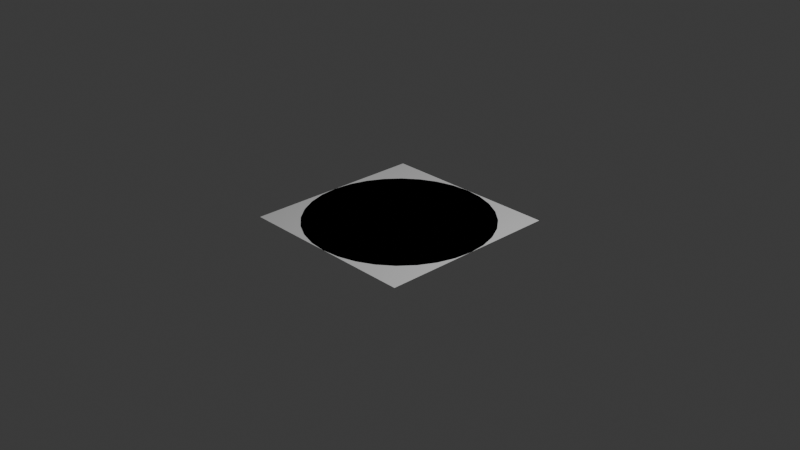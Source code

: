 # Source: postit.blend  (saved by Blender 4.2.66; exported with 4.5.12 LTS)
import bpy
from mathutils import Matrix  # noqa: F401  (used for matrix-valued properties, if any)

bpy.ops.wm.read_factory_settings(use_empty=True)
scene = bpy.context.scene
scene.name = 'Scene'

# ---- collections
col_collection = bpy.data.collections.new('Collection'); scene.collection.children.link(col_collection)

# ---- images (referenced by path relative to the original .blend; pixels are not part of the script)
import os
ASSET_DIR = os.environ.get("B2B_ASSET_DIR", "")  # directory of the original .blend (textures are referenced by path, not embedded)
HERE = os.path.dirname(os.path.abspath(__file__))  # packed textures are extracted next to this script under _unpacked/

def load_image(name, relpath, width, height, colorspace="sRGB"):
    """Load a texture the original file referenced (path relative to the .blend, or extracted next to this script)."""
    p = next((c for c in (os.path.join(HERE, relpath), os.path.join(ASSET_DIR, relpath)) if relpath and os.path.exists(c)), "")
    if p:
        img = bpy.data.images.load(p, check_existing=True)
        img.name = name
    else:  # same state as the original file: an image datablock whose file is absent (Cycles renders it pink)
        img = bpy.data.images.new(name, width, height)
        img.source = "FILE"
        img.filepath = "//" + (relpath or name)
    img.colorspace_settings.name = colorspace
    return img
img_iswint_png = load_image('iswint.png', 'iswint.png', 1024, 1024, 'sRGB')

# ---- materials (node trees are filled in below, after node groups)
mat_material_001 = bpy.data.materials.new('Material.001')

# ---- material node trees
mat_material_001.use_nodes = True; mat_material_001.node_tree.nodes.clear()
_N = mat_material_001.node_tree.nodes; _L = mat_material_001.node_tree.links
n0 = _N.new('ShaderNodeBsdfPrincipled'); n0.name = 'Principled BSDF'; n0.location = (10, 300)
n1 = _N.new('ShaderNodeOutputMaterial'); n1.name = 'Material Output'; n1.location = (300, 300)
n2 = _N.new('ShaderNodeTexImage'); n2.name = 'Image Texture'; n2.location = (-379, 212)
n2.image = img_iswint_png
_L.new(n0.outputs[0], n1.inputs[0])
_L.new(n2.outputs[0], n0.inputs[0])
n1.is_active_output = True

# ---- world
world_world = bpy.data.worlds.new('World'); scene.world = world_world
world_world.use_nodes = True; world_world.node_tree.nodes.clear()
_N = world_world.node_tree.nodes; _L = world_world.node_tree.links
n0 = _N.new('ShaderNodeOutputWorld'); n0.name = 'World Output'; n0.location = (300, 300)
n1 = _N.new('ShaderNodeBackground'); n1.name = 'Background'; n1.location = (10, 300)
n1.inputs[0].default_value = (0.05088, 0.05088, 0.05088, 1.0)
_L.new(n1.outputs[0], n0.inputs[0])
n0.is_active_output = True
world_world.color = (0.05088, 0.05088, 0.05088)
world_world.sun_shadow_jitter_overblur = 0.0

# ---- cameras
cam_camera = bpy.data.cameras.new('Camera')
cam_camera.clip_end = 100.0
cam_camera.ortho_scale = 7.314

# ---- lights
light_light = bpy.data.lights.new('Light', 'POINT')
light_light.energy = 1000.0
light_light.shadow_soft_size = 0.1

# ---- meshes
me_plane = bpy.data.meshes.new('Plane')
me_plane.from_pydata([(-1.0, -1.0, 0.0), (1.0, -1.0, 0.0), (-1.0, 1.0, 0.0), (1.0, 1.0, 0.0)], [], [(0, 1, 3, 2)])
_uv = me_plane.uv_layers.new(name='UVMap')
_uv.uv.foreach_set('vector', [9.999e-05, 0.0001001, 0.9999, 9.999e-05, 0.9999, 0.9999, 0.0001, 0.9999])
me_plane.update()
me_circle = bpy.data.meshes.new('Circle')
me_circle.from_pydata([(0.0, 1.0, 0.0), (-0.1951, 0.9808, 0.0), (-0.3827, 0.9239, 0.0), (-0.5556, 0.8315, 0.0), (-0.7071, 0.7071, 0.0), (-0.8315, 0.5556, 0.0), (-0.9239, 0.3827, 0.0), (-0.9808, 0.1951, 0.0), (-1.0, 0.0, 0.0), (-0.9808, -0.1951, 0.0), (-0.9239, -0.3827, 0.0), (-0.8315, -0.5556, 0.0), (-0.7071, -0.7071, 0.0), (-0.5556, -0.8315, 0.0), (-0.3827, -0.9239, 0.0), (-0.1951, -0.9808, 0.0), (0.0, -1.0, 0.0), (0.1951, -0.9808, 0.0), (0.3827, -0.9239, 0.0), (0.5556, -0.8315, 0.0), (0.7071, -0.7071, 0.0), (0.8315, -0.5556, 0.0), (0.9239, -0.3827, 0.0), (0.9808, -0.1951, 0.0), (1.0, 0.0, 0.0), (0.9808, 0.1951, 0.0), (0.9239, 0.3827, 0.0), (0.8315, 0.5556, 0.0), (0.7071, 0.7071, 0.0), (0.5556, 0.8315, 0.0), (0.3827, 0.9239, 0.0), (0.1951, 0.9808, 0.0)], [], [(1, 2, 3, 4, 5, 6, 7, 8, 9, 10, 11, 12, 13, 14, 15, 16, 17, 18, 19, 20, 21, 22, 23, 24, 25, 26, 27, 28, 29, 30, 31, 0)])
_uv = me_circle.uv_layers.new(name='UVMap')
_uv.uv.foreach_set('vector', [0.4018, 0.8238, 0.3405, 0.7984, 0.2854, 0.7615, 0.2385, 0.7146, 0.2016, 0.6595, 0.1762, 0.5982, 0.1633, 0.5332, 0.1633, 0.4668, 0.1762, 0.4018, 0.2016, 0.3405, 0.2385, 0.2854, 0.2854, 0.2385, 0.3405, 0.2016, 0.4018, 0.1762, 0.4668, 0.1633, 0.5332, 0.1633, 0.5982, 0.1762, 0.6595, 0.2016, 0.7146, 0.2385, 0.7615, 0.2854, 0.7984, 0.3405, 0.8238, 0.4018, 0.8367, 0.4668, 0.8367, 0.5332, 0.8238, 0.5982, 0.7984, 0.6595, 0.7615, 0.7146, 0.7146, 0.7615, 0.6595, 0.7984, 0.5982, 0.8238, 0.5332, 0.8367, 0.4668, 0.8367])
me_circle.materials.append(mat_material_001)
me_circle.update()

# ---- objects
ob_light = bpy.data.objects.new('Light', light_light)
ob_camera = bpy.data.objects.new('Camera', cam_camera)
ob_plane = bpy.data.objects.new('Plane', me_plane)
ob_circle = bpy.data.objects.new('Circle', me_circle)

# ---- transforms, parenting, visibility, modifiers, constraints
ob_light.location = (4.076, 1.005, 5.904)
ob_light.rotation_euler = (0.6503, 0.05522, 1.866)
ob_light.lock_rotations_4d = False
ob_light.empty_display_type = 'ARROWS'
ob_light.color = (0.0, 0.0, 0.0, 0.0)
ob_light.lineart.crease_threshold = 0.0
ob_camera.location = (7.359, -6.926, 4.958)
ob_camera.rotation_euler = (1.109, 0.0, 0.8149)
ob_camera.lock_rotations_4d = False
ob_camera.empty_display_type = 'ARROWS'
ob_camera.color = (0.0, 0.0, 0.0, 0.0)
ob_camera.display_type = 'WIRE'
ob_camera.lineart.crease_threshold = 0.0
ob_plane.location = (0.0, 0.0, 0.0)
ob_circle.location = (0.0, 0.0, 0.0)

# ---- collection membership
col_collection.objects.link(ob_light)
col_collection.objects.link(ob_camera)
col_collection.objects.link(ob_plane)
col_collection.objects.link(ob_circle)

# ---- scene / render settings (as saved in the file)
scene.camera = ob_camera
scene.frame_start = 1; scene.frame_end = 250; scene.frame_set(1)
scene.render.engine = 'BLENDER_EEVEE_NEXT'
bpy.context.view_layer.update()
